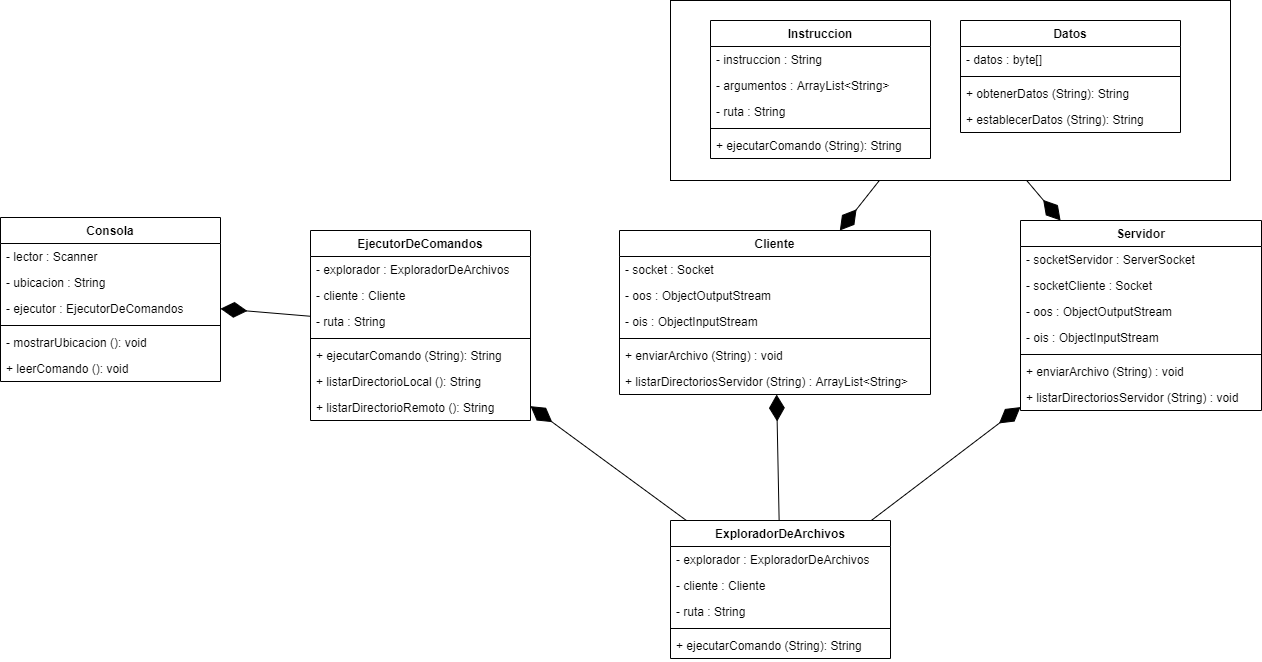

The diagram above was exported from draw.io. Its source (the exported page's mxGraphModel, read from the mxfile embedded in the PNG):
<mxGraphModel dx="1955" dy="1093" grid="1" gridSize="10" guides="1" tooltips="1" connect="1" arrows="1" fold="1" page="1" pageScale="1" pageWidth="827" pageHeight="1169" math="0" shadow="0">
  <root>
    <mxCell id="0" />
    <mxCell id="1" parent="0" />
    <mxCell id="tye17U214Xe4NoX8fHkm-61" value="" style="rounded=0;whiteSpace=wrap;html=1;" vertex="1" parent="1">
      <mxGeometry x="720" y="20" width="560" height="180" as="geometry" />
    </mxCell>
    <mxCell id="tye17U214Xe4NoX8fHkm-1" value="Consola" style="swimlane;fontStyle=1;align=center;verticalAlign=top;childLayout=stackLayout;horizontal=1;startSize=26;horizontalStack=0;resizeParent=1;resizeParentMax=0;resizeLast=0;collapsible=1;marginBottom=0;" vertex="1" parent="1">
      <mxGeometry x="50" y="237" width="220" height="164" as="geometry" />
    </mxCell>
    <mxCell id="tye17U214Xe4NoX8fHkm-2" value="- lector : Scanner" style="text;strokeColor=none;fillColor=none;align=left;verticalAlign=top;spacingLeft=4;spacingRight=4;overflow=hidden;rotatable=0;points=[[0,0.5],[1,0.5]];portConstraint=eastwest;" vertex="1" parent="tye17U214Xe4NoX8fHkm-1">
      <mxGeometry y="26" width="220" height="26" as="geometry" />
    </mxCell>
    <mxCell id="tye17U214Xe4NoX8fHkm-5" value="- ubicacion : String" style="text;strokeColor=none;fillColor=none;align=left;verticalAlign=top;spacingLeft=4;spacingRight=4;overflow=hidden;rotatable=0;points=[[0,0.5],[1,0.5]];portConstraint=eastwest;" vertex="1" parent="tye17U214Xe4NoX8fHkm-1">
      <mxGeometry y="52" width="220" height="26" as="geometry" />
    </mxCell>
    <mxCell id="tye17U214Xe4NoX8fHkm-6" value="- ejecutor : EjecutorDeComandos" style="text;strokeColor=none;fillColor=none;align=left;verticalAlign=top;spacingLeft=4;spacingRight=4;overflow=hidden;rotatable=0;points=[[0,0.5],[1,0.5]];portConstraint=eastwest;" vertex="1" parent="tye17U214Xe4NoX8fHkm-1">
      <mxGeometry y="78" width="220" height="26" as="geometry" />
    </mxCell>
    <mxCell id="tye17U214Xe4NoX8fHkm-3" value="" style="line;strokeWidth=1;fillColor=none;align=left;verticalAlign=middle;spacingTop=-1;spacingLeft=3;spacingRight=3;rotatable=0;labelPosition=right;points=[];portConstraint=eastwest;" vertex="1" parent="tye17U214Xe4NoX8fHkm-1">
      <mxGeometry y="104" width="220" height="8" as="geometry" />
    </mxCell>
    <mxCell id="tye17U214Xe4NoX8fHkm-4" value="- mostrarUbicacion (): void" style="text;strokeColor=none;fillColor=none;align=left;verticalAlign=top;spacingLeft=4;spacingRight=4;overflow=hidden;rotatable=0;points=[[0,0.5],[1,0.5]];portConstraint=eastwest;" vertex="1" parent="tye17U214Xe4NoX8fHkm-1">
      <mxGeometry y="112" width="220" height="26" as="geometry" />
    </mxCell>
    <mxCell id="tye17U214Xe4NoX8fHkm-7" value="+ leerComando (): void" style="text;strokeColor=none;fillColor=none;align=left;verticalAlign=top;spacingLeft=4;spacingRight=4;overflow=hidden;rotatable=0;points=[[0,0.5],[1,0.5]];portConstraint=eastwest;" vertex="1" parent="tye17U214Xe4NoX8fHkm-1">
      <mxGeometry y="138" width="220" height="26" as="geometry" />
    </mxCell>
    <mxCell id="tye17U214Xe4NoX8fHkm-8" value="EjecutorDeComandos" style="swimlane;fontStyle=1;align=center;verticalAlign=top;childLayout=stackLayout;horizontal=1;startSize=26;horizontalStack=0;resizeParent=1;resizeParentMax=0;resizeLast=0;collapsible=1;marginBottom=0;" vertex="1" parent="1">
      <mxGeometry x="360" y="250" width="220" height="190" as="geometry" />
    </mxCell>
    <mxCell id="tye17U214Xe4NoX8fHkm-9" value="- explorador : ExploradorDeArchivos" style="text;strokeColor=none;fillColor=none;align=left;verticalAlign=top;spacingLeft=4;spacingRight=4;overflow=hidden;rotatable=0;points=[[0,0.5],[1,0.5]];portConstraint=eastwest;" vertex="1" parent="tye17U214Xe4NoX8fHkm-8">
      <mxGeometry y="26" width="220" height="26" as="geometry" />
    </mxCell>
    <mxCell id="tye17U214Xe4NoX8fHkm-10" value="- cliente : Cliente" style="text;strokeColor=none;fillColor=none;align=left;verticalAlign=top;spacingLeft=4;spacingRight=4;overflow=hidden;rotatable=0;points=[[0,0.5],[1,0.5]];portConstraint=eastwest;" vertex="1" parent="tye17U214Xe4NoX8fHkm-8">
      <mxGeometry y="52" width="220" height="26" as="geometry" />
    </mxCell>
    <mxCell id="tye17U214Xe4NoX8fHkm-11" value="- ruta : String" style="text;strokeColor=none;fillColor=none;align=left;verticalAlign=top;spacingLeft=4;spacingRight=4;overflow=hidden;rotatable=0;points=[[0,0.5],[1,0.5]];portConstraint=eastwest;" vertex="1" parent="tye17U214Xe4NoX8fHkm-8">
      <mxGeometry y="78" width="220" height="26" as="geometry" />
    </mxCell>
    <mxCell id="tye17U214Xe4NoX8fHkm-12" value="" style="line;strokeWidth=1;fillColor=none;align=left;verticalAlign=middle;spacingTop=-1;spacingLeft=3;spacingRight=3;rotatable=0;labelPosition=right;points=[];portConstraint=eastwest;" vertex="1" parent="tye17U214Xe4NoX8fHkm-8">
      <mxGeometry y="104" width="220" height="8" as="geometry" />
    </mxCell>
    <mxCell id="tye17U214Xe4NoX8fHkm-13" value="+ ejecutarComando (String): String" style="text;strokeColor=none;fillColor=none;align=left;verticalAlign=top;spacingLeft=4;spacingRight=4;overflow=hidden;rotatable=0;points=[[0,0.5],[1,0.5]];portConstraint=eastwest;" vertex="1" parent="tye17U214Xe4NoX8fHkm-8">
      <mxGeometry y="112" width="220" height="26" as="geometry" />
    </mxCell>
    <mxCell id="tye17U214Xe4NoX8fHkm-32" value="+ listarDirectorioLocal (): String" style="text;strokeColor=none;fillColor=none;align=left;verticalAlign=top;spacingLeft=4;spacingRight=4;overflow=hidden;rotatable=0;points=[[0,0.5],[1,0.5]];portConstraint=eastwest;" vertex="1" parent="tye17U214Xe4NoX8fHkm-8">
      <mxGeometry y="138" width="220" height="26" as="geometry" />
    </mxCell>
    <mxCell id="tye17U214Xe4NoX8fHkm-33" value="+ listarDirectorioRemoto (): String" style="text;strokeColor=none;fillColor=none;align=left;verticalAlign=top;spacingLeft=4;spacingRight=4;overflow=hidden;rotatable=0;points=[[0,0.5],[1,0.5]];portConstraint=eastwest;" vertex="1" parent="tye17U214Xe4NoX8fHkm-8">
      <mxGeometry y="164" width="220" height="26" as="geometry" />
    </mxCell>
    <mxCell id="tye17U214Xe4NoX8fHkm-15" value="Cliente" style="swimlane;fontStyle=1;align=center;verticalAlign=top;childLayout=stackLayout;horizontal=1;startSize=26;horizontalStack=0;resizeParent=1;resizeParentMax=0;resizeLast=0;collapsible=1;marginBottom=0;" vertex="1" parent="1">
      <mxGeometry x="669" y="250" width="311" height="164" as="geometry" />
    </mxCell>
    <mxCell id="tye17U214Xe4NoX8fHkm-27" value="- socket : Socket" style="text;strokeColor=none;fillColor=none;align=left;verticalAlign=top;spacingLeft=4;spacingRight=4;overflow=hidden;rotatable=0;points=[[0,0.5],[1,0.5]];portConstraint=eastwest;" vertex="1" parent="tye17U214Xe4NoX8fHkm-15">
      <mxGeometry y="26" width="311" height="26" as="geometry" />
    </mxCell>
    <mxCell id="tye17U214Xe4NoX8fHkm-29" value="- oos : ObjectOutputStream" style="text;strokeColor=none;fillColor=none;align=left;verticalAlign=top;spacingLeft=4;spacingRight=4;overflow=hidden;rotatable=0;points=[[0,0.5],[1,0.5]];portConstraint=eastwest;" vertex="1" parent="tye17U214Xe4NoX8fHkm-15">
      <mxGeometry y="52" width="311" height="26" as="geometry" />
    </mxCell>
    <mxCell id="tye17U214Xe4NoX8fHkm-30" value="- ois : ObjectInputStream" style="text;strokeColor=none;fillColor=none;align=left;verticalAlign=top;spacingLeft=4;spacingRight=4;overflow=hidden;rotatable=0;points=[[0,0.5],[1,0.5]];portConstraint=eastwest;" vertex="1" parent="tye17U214Xe4NoX8fHkm-15">
      <mxGeometry y="78" width="311" height="26" as="geometry" />
    </mxCell>
    <mxCell id="tye17U214Xe4NoX8fHkm-19" value="" style="line;strokeWidth=1;fillColor=none;align=left;verticalAlign=middle;spacingTop=-1;spacingLeft=3;spacingRight=3;rotatable=0;labelPosition=right;points=[];portConstraint=eastwest;" vertex="1" parent="tye17U214Xe4NoX8fHkm-15">
      <mxGeometry y="104" width="311" height="8" as="geometry" />
    </mxCell>
    <mxCell id="tye17U214Xe4NoX8fHkm-28" value="+ enviarArchivo (String) : void" style="text;strokeColor=none;fillColor=none;align=left;verticalAlign=top;spacingLeft=4;spacingRight=4;overflow=hidden;rotatable=0;points=[[0,0.5],[1,0.5]];portConstraint=eastwest;" vertex="1" parent="tye17U214Xe4NoX8fHkm-15">
      <mxGeometry y="112" width="311" height="26" as="geometry" />
    </mxCell>
    <mxCell id="tye17U214Xe4NoX8fHkm-31" value="+ listarDirectoriosServidor (String) : ArrayList&lt;String&gt;" style="text;strokeColor=none;fillColor=none;align=left;verticalAlign=top;spacingLeft=4;spacingRight=4;overflow=hidden;rotatable=0;points=[[0,0.5],[1,0.5]];portConstraint=eastwest;" vertex="1" parent="tye17U214Xe4NoX8fHkm-15">
      <mxGeometry y="138" width="311" height="26" as="geometry" />
    </mxCell>
    <mxCell id="tye17U214Xe4NoX8fHkm-21" value="ExploradorDeArchivos" style="swimlane;fontStyle=1;align=center;verticalAlign=top;childLayout=stackLayout;horizontal=1;startSize=26;horizontalStack=0;resizeParent=1;resizeParentMax=0;resizeLast=0;collapsible=1;marginBottom=0;" vertex="1" parent="1">
      <mxGeometry x="720" y="540" width="220" height="138" as="geometry" />
    </mxCell>
    <mxCell id="tye17U214Xe4NoX8fHkm-22" value="- explorador : ExploradorDeArchivos" style="text;strokeColor=none;fillColor=none;align=left;verticalAlign=top;spacingLeft=4;spacingRight=4;overflow=hidden;rotatable=0;points=[[0,0.5],[1,0.5]];portConstraint=eastwest;" vertex="1" parent="tye17U214Xe4NoX8fHkm-21">
      <mxGeometry y="26" width="220" height="26" as="geometry" />
    </mxCell>
    <mxCell id="tye17U214Xe4NoX8fHkm-23" value="- cliente : Cliente" style="text;strokeColor=none;fillColor=none;align=left;verticalAlign=top;spacingLeft=4;spacingRight=4;overflow=hidden;rotatable=0;points=[[0,0.5],[1,0.5]];portConstraint=eastwest;" vertex="1" parent="tye17U214Xe4NoX8fHkm-21">
      <mxGeometry y="52" width="220" height="26" as="geometry" />
    </mxCell>
    <mxCell id="tye17U214Xe4NoX8fHkm-24" value="- ruta : String" style="text;strokeColor=none;fillColor=none;align=left;verticalAlign=top;spacingLeft=4;spacingRight=4;overflow=hidden;rotatable=0;points=[[0,0.5],[1,0.5]];portConstraint=eastwest;" vertex="1" parent="tye17U214Xe4NoX8fHkm-21">
      <mxGeometry y="78" width="220" height="26" as="geometry" />
    </mxCell>
    <mxCell id="tye17U214Xe4NoX8fHkm-25" value="" style="line;strokeWidth=1;fillColor=none;align=left;verticalAlign=middle;spacingTop=-1;spacingLeft=3;spacingRight=3;rotatable=0;labelPosition=right;points=[];portConstraint=eastwest;" vertex="1" parent="tye17U214Xe4NoX8fHkm-21">
      <mxGeometry y="104" width="220" height="8" as="geometry" />
    </mxCell>
    <mxCell id="tye17U214Xe4NoX8fHkm-26" value="+ ejecutarComando (String): String" style="text;strokeColor=none;fillColor=none;align=left;verticalAlign=top;spacingLeft=4;spacingRight=4;overflow=hidden;rotatable=0;points=[[0,0.5],[1,0.5]];portConstraint=eastwest;" vertex="1" parent="tye17U214Xe4NoX8fHkm-21">
      <mxGeometry y="112" width="220" height="26" as="geometry" />
    </mxCell>
    <mxCell id="tye17U214Xe4NoX8fHkm-34" value="Servidor" style="swimlane;fontStyle=1;align=center;verticalAlign=top;childLayout=stackLayout;horizontal=1;startSize=26;horizontalStack=0;resizeParent=1;resizeParentMax=0;resizeLast=0;collapsible=1;marginBottom=0;" vertex="1" parent="1">
      <mxGeometry x="1070" y="240" width="241" height="190" as="geometry" />
    </mxCell>
    <mxCell id="tye17U214Xe4NoX8fHkm-35" value="- socketServidor : ServerSocket" style="text;strokeColor=none;fillColor=none;align=left;verticalAlign=top;spacingLeft=4;spacingRight=4;overflow=hidden;rotatable=0;points=[[0,0.5],[1,0.5]];portConstraint=eastwest;" vertex="1" parent="tye17U214Xe4NoX8fHkm-34">
      <mxGeometry y="26" width="241" height="26" as="geometry" />
    </mxCell>
    <mxCell id="tye17U214Xe4NoX8fHkm-41" value="- socketCliente : Socket" style="text;strokeColor=none;fillColor=none;align=left;verticalAlign=top;spacingLeft=4;spacingRight=4;overflow=hidden;rotatable=0;points=[[0,0.5],[1,0.5]];portConstraint=eastwest;" vertex="1" parent="tye17U214Xe4NoX8fHkm-34">
      <mxGeometry y="52" width="241" height="26" as="geometry" />
    </mxCell>
    <mxCell id="tye17U214Xe4NoX8fHkm-36" value="- oos : ObjectOutputStream" style="text;strokeColor=none;fillColor=none;align=left;verticalAlign=top;spacingLeft=4;spacingRight=4;overflow=hidden;rotatable=0;points=[[0,0.5],[1,0.5]];portConstraint=eastwest;" vertex="1" parent="tye17U214Xe4NoX8fHkm-34">
      <mxGeometry y="78" width="241" height="26" as="geometry" />
    </mxCell>
    <mxCell id="tye17U214Xe4NoX8fHkm-37" value="- ois : ObjectInputStream" style="text;strokeColor=none;fillColor=none;align=left;verticalAlign=top;spacingLeft=4;spacingRight=4;overflow=hidden;rotatable=0;points=[[0,0.5],[1,0.5]];portConstraint=eastwest;" vertex="1" parent="tye17U214Xe4NoX8fHkm-34">
      <mxGeometry y="104" width="241" height="26" as="geometry" />
    </mxCell>
    <mxCell id="tye17U214Xe4NoX8fHkm-38" value="" style="line;strokeWidth=1;fillColor=none;align=left;verticalAlign=middle;spacingTop=-1;spacingLeft=3;spacingRight=3;rotatable=0;labelPosition=right;points=[];portConstraint=eastwest;" vertex="1" parent="tye17U214Xe4NoX8fHkm-34">
      <mxGeometry y="130" width="241" height="8" as="geometry" />
    </mxCell>
    <mxCell id="tye17U214Xe4NoX8fHkm-39" value="+ enviarArchivo (String) : void" style="text;strokeColor=none;fillColor=none;align=left;verticalAlign=top;spacingLeft=4;spacingRight=4;overflow=hidden;rotatable=0;points=[[0,0.5],[1,0.5]];portConstraint=eastwest;" vertex="1" parent="tye17U214Xe4NoX8fHkm-34">
      <mxGeometry y="138" width="241" height="26" as="geometry" />
    </mxCell>
    <mxCell id="tye17U214Xe4NoX8fHkm-40" value="+ listarDirectoriosServidor (String) : void" style="text;strokeColor=none;fillColor=none;align=left;verticalAlign=top;spacingLeft=4;spacingRight=4;overflow=hidden;rotatable=0;points=[[0,0.5],[1,0.5]];portConstraint=eastwest;" vertex="1" parent="tye17U214Xe4NoX8fHkm-34">
      <mxGeometry y="164" width="241" height="26" as="geometry" />
    </mxCell>
    <mxCell id="tye17U214Xe4NoX8fHkm-48" value="Instruccion" style="swimlane;fontStyle=1;align=center;verticalAlign=top;childLayout=stackLayout;horizontal=1;startSize=26;horizontalStack=0;resizeParent=1;resizeParentMax=0;resizeLast=0;collapsible=1;marginBottom=0;" vertex="1" parent="1">
      <mxGeometry x="760" y="40" width="220" height="138" as="geometry" />
    </mxCell>
    <mxCell id="tye17U214Xe4NoX8fHkm-49" value="- instruccion : String" style="text;strokeColor=none;fillColor=none;align=left;verticalAlign=top;spacingLeft=4;spacingRight=4;overflow=hidden;rotatable=0;points=[[0,0.5],[1,0.5]];portConstraint=eastwest;" vertex="1" parent="tye17U214Xe4NoX8fHkm-48">
      <mxGeometry y="26" width="220" height="26" as="geometry" />
    </mxCell>
    <mxCell id="tye17U214Xe4NoX8fHkm-50" value="- argumentos : ArrayList&lt;String&gt;" style="text;strokeColor=none;fillColor=none;align=left;verticalAlign=top;spacingLeft=4;spacingRight=4;overflow=hidden;rotatable=0;points=[[0,0.5],[1,0.5]];portConstraint=eastwest;" vertex="1" parent="tye17U214Xe4NoX8fHkm-48">
      <mxGeometry y="52" width="220" height="26" as="geometry" />
    </mxCell>
    <mxCell id="tye17U214Xe4NoX8fHkm-51" value="- ruta : String" style="text;strokeColor=none;fillColor=none;align=left;verticalAlign=top;spacingLeft=4;spacingRight=4;overflow=hidden;rotatable=0;points=[[0,0.5],[1,0.5]];portConstraint=eastwest;" vertex="1" parent="tye17U214Xe4NoX8fHkm-48">
      <mxGeometry y="78" width="220" height="26" as="geometry" />
    </mxCell>
    <mxCell id="tye17U214Xe4NoX8fHkm-52" value="" style="line;strokeWidth=1;fillColor=none;align=left;verticalAlign=middle;spacingTop=-1;spacingLeft=3;spacingRight=3;rotatable=0;labelPosition=right;points=[];portConstraint=eastwest;" vertex="1" parent="tye17U214Xe4NoX8fHkm-48">
      <mxGeometry y="104" width="220" height="8" as="geometry" />
    </mxCell>
    <mxCell id="tye17U214Xe4NoX8fHkm-53" value="+ ejecutarComando (String): String" style="text;strokeColor=none;fillColor=none;align=left;verticalAlign=top;spacingLeft=4;spacingRight=4;overflow=hidden;rotatable=0;points=[[0,0.5],[1,0.5]];portConstraint=eastwest;" vertex="1" parent="tye17U214Xe4NoX8fHkm-48">
      <mxGeometry y="112" width="220" height="26" as="geometry" />
    </mxCell>
    <mxCell id="tye17U214Xe4NoX8fHkm-54" value="Datos" style="swimlane;fontStyle=1;align=center;verticalAlign=top;childLayout=stackLayout;horizontal=1;startSize=26;horizontalStack=0;resizeParent=1;resizeParentMax=0;resizeLast=0;collapsible=1;marginBottom=0;" vertex="1" parent="1">
      <mxGeometry x="1010" y="40" width="220" height="112" as="geometry" />
    </mxCell>
    <mxCell id="tye17U214Xe4NoX8fHkm-55" value="- datos : byte[]" style="text;strokeColor=none;fillColor=none;align=left;verticalAlign=top;spacingLeft=4;spacingRight=4;overflow=hidden;rotatable=0;points=[[0,0.5],[1,0.5]];portConstraint=eastwest;" vertex="1" parent="tye17U214Xe4NoX8fHkm-54">
      <mxGeometry y="26" width="220" height="26" as="geometry" />
    </mxCell>
    <mxCell id="tye17U214Xe4NoX8fHkm-58" value="" style="line;strokeWidth=1;fillColor=none;align=left;verticalAlign=middle;spacingTop=-1;spacingLeft=3;spacingRight=3;rotatable=0;labelPosition=right;points=[];portConstraint=eastwest;" vertex="1" parent="tye17U214Xe4NoX8fHkm-54">
      <mxGeometry y="52" width="220" height="8" as="geometry" />
    </mxCell>
    <mxCell id="tye17U214Xe4NoX8fHkm-59" value="+ obtenerDatos (String): String" style="text;strokeColor=none;fillColor=none;align=left;verticalAlign=top;spacingLeft=4;spacingRight=4;overflow=hidden;rotatable=0;points=[[0,0.5],[1,0.5]];portConstraint=eastwest;" vertex="1" parent="tye17U214Xe4NoX8fHkm-54">
      <mxGeometry y="60" width="220" height="26" as="geometry" />
    </mxCell>
    <mxCell id="tye17U214Xe4NoX8fHkm-60" value="+ establecerDatos (String): String" style="text;strokeColor=none;fillColor=none;align=left;verticalAlign=top;spacingLeft=4;spacingRight=4;overflow=hidden;rotatable=0;points=[[0,0.5],[1,0.5]];portConstraint=eastwest;" vertex="1" parent="tye17U214Xe4NoX8fHkm-54">
      <mxGeometry y="86" width="220" height="26" as="geometry" />
    </mxCell>
    <mxCell id="tye17U214Xe4NoX8fHkm-62" value="" style="endArrow=diamondThin;endFill=1;endSize=24;html=1;" edge="1" parent="1" source="tye17U214Xe4NoX8fHkm-21" target="tye17U214Xe4NoX8fHkm-34">
      <mxGeometry width="160" relative="1" as="geometry">
        <mxPoint x="430" y="560" as="sourcePoint" />
        <mxPoint x="590" y="560" as="targetPoint" />
      </mxGeometry>
    </mxCell>
    <mxCell id="tye17U214Xe4NoX8fHkm-63" value="" style="endArrow=diamondThin;endFill=1;endSize=24;html=1;" edge="1" parent="1" source="tye17U214Xe4NoX8fHkm-8" target="tye17U214Xe4NoX8fHkm-1">
      <mxGeometry width="160" relative="1" as="geometry">
        <mxPoint x="440" y="570" as="sourcePoint" />
        <mxPoint x="600" y="570" as="targetPoint" />
      </mxGeometry>
    </mxCell>
    <mxCell id="tye17U214Xe4NoX8fHkm-64" value="" style="endArrow=diamondThin;endFill=1;endSize=24;html=1;" edge="1" parent="1" source="tye17U214Xe4NoX8fHkm-21" target="tye17U214Xe4NoX8fHkm-8">
      <mxGeometry width="160" relative="1" as="geometry">
        <mxPoint x="450" y="580" as="sourcePoint" />
        <mxPoint x="610" y="580" as="targetPoint" />
      </mxGeometry>
    </mxCell>
    <mxCell id="tye17U214Xe4NoX8fHkm-65" value="" style="endArrow=diamondThin;endFill=1;endSize=24;html=1;" edge="1" parent="1" source="tye17U214Xe4NoX8fHkm-21" target="tye17U214Xe4NoX8fHkm-15">
      <mxGeometry width="160" relative="1" as="geometry">
        <mxPoint x="745.909090909091" y="550" as="sourcePoint" />
        <mxPoint x="590" y="435.66666666666674" as="targetPoint" />
      </mxGeometry>
    </mxCell>
    <mxCell id="tye17U214Xe4NoX8fHkm-66" value="" style="endArrow=diamondThin;endFill=1;endSize=24;html=1;" edge="1" parent="1" source="tye17U214Xe4NoX8fHkm-61" target="tye17U214Xe4NoX8fHkm-15">
      <mxGeometry width="160" relative="1" as="geometry">
        <mxPoint x="838.6299638989169" y="550" as="sourcePoint" />
        <mxPoint x="836.1281588447653" y="424" as="targetPoint" />
      </mxGeometry>
    </mxCell>
    <mxCell id="tye17U214Xe4NoX8fHkm-67" value="" style="endArrow=diamondThin;endFill=1;endSize=24;html=1;" edge="1" parent="1" source="tye17U214Xe4NoX8fHkm-61" target="tye17U214Xe4NoX8fHkm-34">
      <mxGeometry width="160" relative="1" as="geometry">
        <mxPoint x="938.8513513513512" y="210" as="sourcePoint" />
        <mxPoint x="899.3243243243244" y="260" as="targetPoint" />
      </mxGeometry>
    </mxCell>
  </root>
</mxGraphModel>